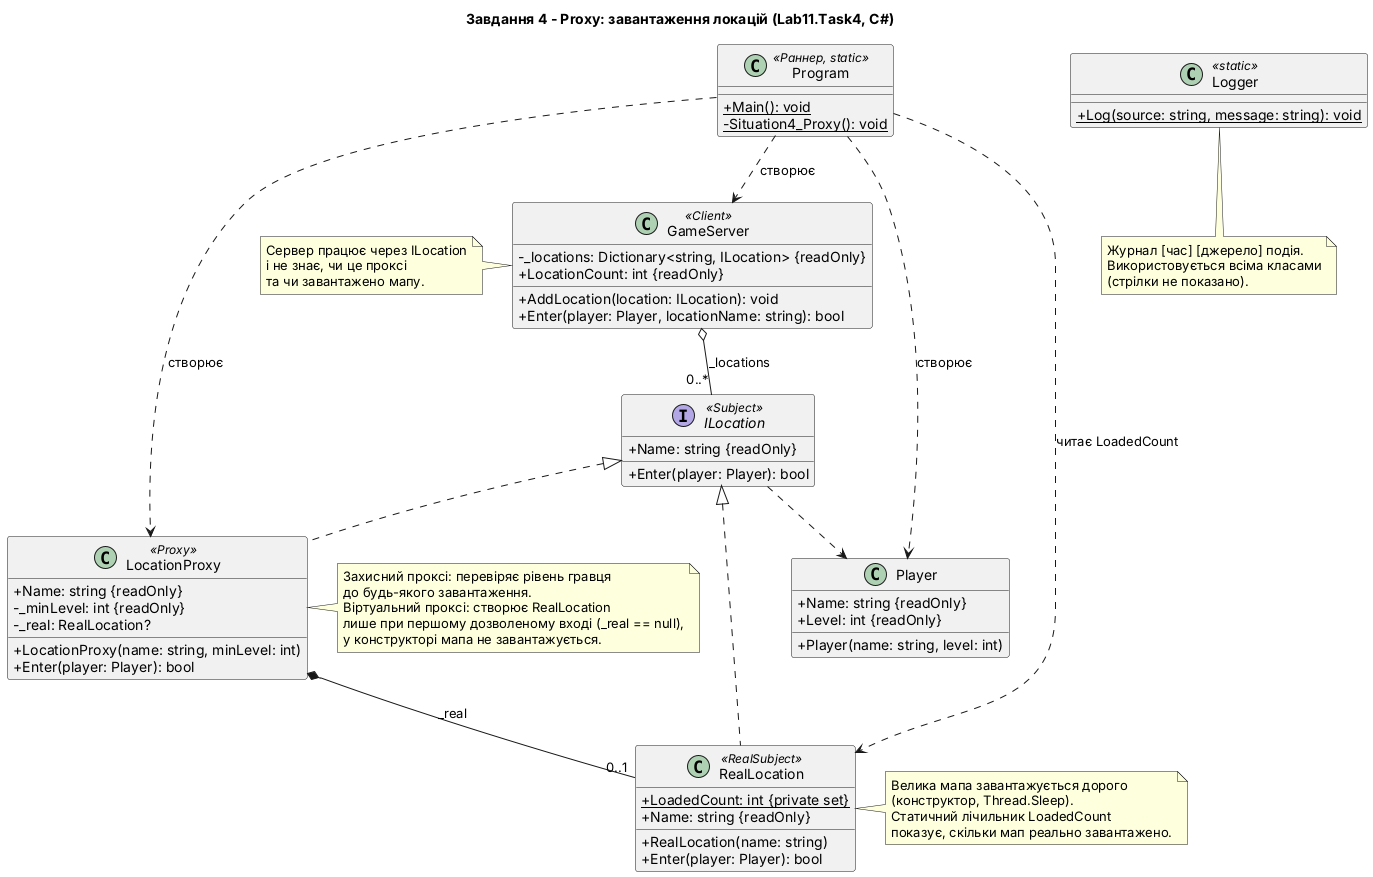

The diagram above was rendered by PlantUML. Its source (embedded in the PNG):
@startuml task4_proxy
title Завдання 4 - Proxy: завантаження локацій (Lab11.Task4, C#)
skinparam classAttributeIconSize 0
skinparam shadowing false
skinparam nodesep 30
skinparam ranksep 50

class Program <<Раннер, static>> {
  + {static} Main(): void
  - {static} Situation4_Proxy(): void
}

class GameServer <<Client>> {
  - _locations: Dictionary<string, ILocation> {readOnly}
  + LocationCount: int {readOnly}
  + AddLocation(location: ILocation): void
  + Enter(player: Player, locationName: string): bool
}

interface ILocation <<Subject>> {
  + Name: string {readOnly}
  + Enter(player: Player): bool
}

class LocationProxy <<Proxy>> {
  + Name: string {readOnly}
  - _minLevel: int {readOnly}
  - _real: RealLocation?
  + LocationProxy(name: string, minLevel: int)
  + Enter(player: Player): bool
}

class RealLocation <<RealSubject>> {
  + {static} LoadedCount: int {private set}
  + Name: string {readOnly}
  + RealLocation(name: string)
  + Enter(player: Player): bool
}

class Player {
  + Name: string {readOnly}
  + Level: int {readOnly}
  + Player(name: string, level: int)
}

class Logger <<static>> {
  + {static} Log(source: string, message: string): void
}

ILocation <|.. LocationProxy
ILocation <|.. RealLocation

LocationProxy *-- "0..1" RealLocation : _real
GameServer o-- "0..*" ILocation : _locations
ILocation ..> Player

Program ..> GameServer : створює
Program ..> LocationProxy : створює
Program ..> Player : створює
Program ..> RealLocation : читає LoadedCount

note right of LocationProxy
  Захисний проксі: перевіряє рівень гравця
  до будь-якого завантаження.
  Віртуальний проксі: створює RealLocation
  лише при першому дозволеному вході (_real == null),
  у конструкторі мапа не завантажується.
end note

note right of RealLocation
  Велика мапа завантажується дорого
  (конструктор, Thread.Sleep).
  Статичний лічильник LoadedCount
  показує, скільки мап реально завантажено.
end note

note left of GameServer
  Сервер працює через ILocation
  і не знає, чи це проксі
  та чи завантажено мапу.
end note

note bottom of Logger
  Журнал [час] [джерело] подія.
  Використовується всіма класами
  (стрілки не показано).
end note
@enduml